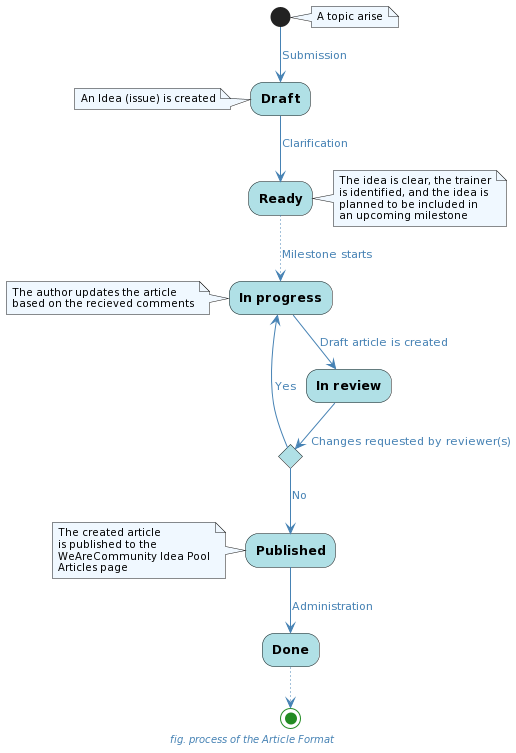

The diagram above was rendered by PlantUML. Its source (embedded in the PNG):
@startuml
skinparam defaultFontName Ubuntu Light
skinparam backgroundColor transparent

skinparam caption {
    FontColor SteelBlue
    FontStyle italic
    FontSize 10pt
}

skinparam activity {
    BackgroundColor PowderBlue
    StartColor ForestGreen
    EndColor ForestGreen
    FontStyle bold
}

skinparam arrow {
    Color SteelBlue
    FontColor SteelBlue
}

skinparam note {
    BackgroundColor AliceBlue
    FontSize 10
}

caption fig. process of the Article Format

note right
    A topic arise
end note

(*) -->[Submission] Draft

note left
    An Idea (issue) is created
end note

-->[Clarification] Ready

note right
    The idea is clear, the trainer
    is identified, and the idea is
    planned to be included in
    an upcoming milestone
end note

..>[Milestone starts] In progress

-->[Draft article is created] In review

if "Changes requested by reviewer(s)" then
    -left->[Yes] In progress

    note left
        The author updates the article
        based on the recieved comments
    end note

else
    -->[No] Published
endif

note left
    The created article 
    is published to the 
    WeAreCommunity Idea Pool
    Articles page
end note

-->[Administration] Done
..> (*)
@enduml